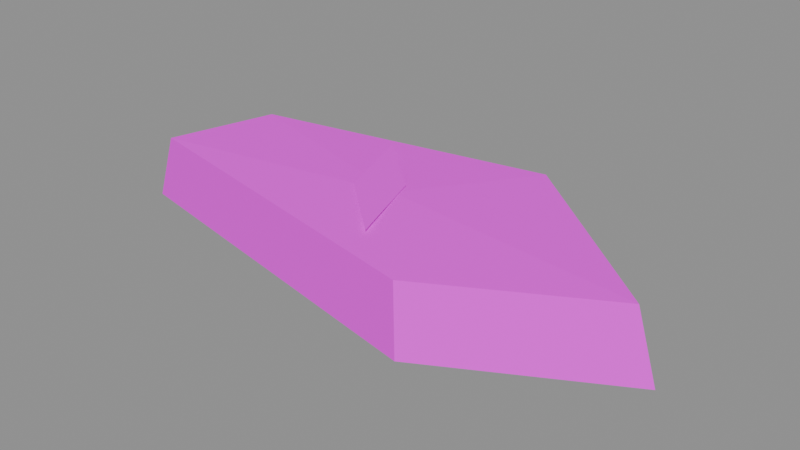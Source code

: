 # Source: SM_Arena_Slab_C.blend  (saved by Blender 5.2.45; exported with 4.5.12 LTS)
import bpy
from mathutils import Matrix  # noqa: F401  (used for matrix-valued properties, if any)

bpy.ops.wm.read_factory_settings(use_empty=True)
scene = bpy.context.scene
scene.name = 'SM_Arena_Slab_C'

# ---- collections
col_sm_arena_slab_c = bpy.data.collections.new('SM_Arena_Slab_C'); scene.collection.children.link(col_sm_arena_slab_c)

# ---- images (referenced by path relative to the original .blend; pixels are not part of the script)
import os
ASSET_DIR = os.environ.get("B2B_ASSET_DIR", "")  # directory of the original .blend (textures are referenced by path, not embedded)
HERE = os.path.dirname(os.path.abspath(__file__))  # packed textures are extracted next to this script under _unpacked/

def load_image(name, relpath, width, height, colorspace="sRGB"):
    """Load a texture the original file referenced (path relative to the .blend, or extracted next to this script)."""
    p = next((c for c in (os.path.join(HERE, relpath), os.path.join(ASSET_DIR, relpath)) if relpath and os.path.exists(c)), "")
    if p:
        img = bpy.data.images.load(p, check_existing=True)
        img.name = name
    else:  # same state as the original file: an image datablock whose file is absent (Cycles renders it pink)
        img = bpy.data.images.new(name, width, height)
        img.source = "FILE"
        img.filepath = "//" + (relpath or name)
    img.colorspace_settings.name = colorspace
    return img
img_t_palette = load_image('T_Palette', 'T_Palette.png', 1024, 1024, 'sRGB')

# ---- materials (node trees are filled in below, after node groups)
mat_m_palette = bpy.data.materials.new('M_Palette')

# ---- material node trees
mat_m_palette.use_nodes = True; mat_m_palette.node_tree.nodes.clear()
_N = mat_m_palette.node_tree.nodes; _L = mat_m_palette.node_tree.links
n0 = _N.new('ShaderNodeOutputMaterial'); n0.name = 'Material Output'; n0.location = (0, 0)
n1 = _N.new('ShaderNodeBsdfPrincipled'); n1.name = 'Principled BSDF'; n1.location = (0, 0)
n1.inputs[2].default_value = 1.0
n1.inputs[10].default_value = 0.005
n2 = _N.new('ShaderNodeTexImage'); n2.name = 'Image Texture'; n2.location = (0, 0)
n2.image = img_t_palette
n2.interpolation = 'Closest'
_L.new(n2.outputs[0], n1.inputs[0])
_L.new(n1.outputs[0], n0.inputs[0])
n0.is_active_output = True

# ---- meshes
me_sm_arena_slab_c = bpy.data.meshes.new('SM_Arena_Slab_C')
me_sm_arena_slab_c.from_pydata([(0.5863, -0.05785, 0.02), (0.2051, 0.2606, 0.02), (-0.4398, 0.1435, 0.02), (-0.505, -0.08858, 0.02), (0.2411, -0.2473, 0.02), (0.6332, -0.06248, -0.12), (0.2215, 0.2814, -0.12), (-0.475, 0.1549, -0.12), (-0.5454, -0.09567, -0.12), (0.2604, -0.2671, -0.12), (0.03953, -0.009094, 0.03), (-0.105, 0.1608, 0.032), (-0.04187, -0.02733, 0.032), (0.105, -0.1608, 0.032), (0.04187, 0.02733, 0.032)], [], [(0, 1, 10), (6, 0, 5), (1, 2, 10), (6, 2, 1), (2, 3, 10), (7, 3, 2), (3, 4, 10), (9, 3, 8), (4, 0, 10), (9, 0, 4), (6, 9, 7), (12, 14, 11), (6, 1, 0), (6, 7, 2), (7, 8, 3), (9, 4, 3), (9, 5, 0), (5, 9, 6), (9, 8, 7), (12, 13, 14)])
_uv = me_sm_arena_slab_c.uv_layers.new(name='UVMap')
_uv.uv.foreach_set('vector', [0.1562, 0.8438, 0.1562, 0.8438, 0.1562, 0.8438, 0.2812, 0.8438, 0.2812, 0.8438, 0.2812, 0.8438, 0.1562, 0.8438, 0.1562, 0.8438, 0.1562, 0.8438, 0.2812, 0.8438, 0.2812, 0.8438, 0.2812, 0.8438, 0.2812, 0.8438, 0.2812, 0.8438, 0.2812, 0.8438, 0.2812, 0.8438, 0.2812, 0.8438, 0.2812, 0.8438, 0.1562, 0.8438, 0.1562, 0.8438, 0.1562, 0.8438, 0.2812, 0.8438, 0.2812, 0.8438, 0.2812, 0.8438, 0.2812, 0.8438, 0.2812, 0.8438, 0.2812, 0.8438, 0.2812, 0.8438, 0.2812, 0.8438, 0.2812, 0.8438, 0.2812, 0.8438, 0.2812, 0.8438, 0.2812, 0.8438, 0.2812, 0.8438, 0.2812, 0.8438, 0.2812, 0.8438, 0.2812, 0.8438, 0.2812, 0.8438, 0.2812, 0.8438, 0.2812, 0.8438, 0.2812, 0.8438, 0.2812, 0.8438, 0.2812, 0.8438, 0.2812, 0.8438, 0.2812, 0.8438, 0.2812, 0.8438, 0.2812, 0.8438, 0.2812, 0.8438, 0.2812, 0.8438, 0.2812, 0.8438, 0.2812, 0.8438, 0.2812, 0.8438, 0.2812, 0.8438, 0.2812, 0.8438, 0.2812, 0.8438, 0.2812, 0.8438, 0.2812, 0.8438, 0.2812, 0.8438, 0.2812, 0.8438, 0.2812, 0.8438])
me_sm_arena_slab_c.materials.append(mat_m_palette)
me_sm_arena_slab_c.update()

# ---- objects
ob_sm_arena_slab_c = bpy.data.objects.new('SM_Arena_Slab_C', me_sm_arena_slab_c)

# ---- transforms, parenting, visibility, modifiers, constraints
ob_sm_arena_slab_c.location = (0.0, 0.0, 0.0)

# ---- collection membership
col_sm_arena_slab_c.objects.link(ob_sm_arena_slab_c)

# ---- scene / render settings (as saved in the file)
scene.frame_start = 1; scene.frame_end = 250; scene.frame_set(1)
scene.render.engine = 'BLENDER_EEVEE_NEXT'
scene.render.image_settings.exr_codec = 'NONE'
scene.render.use_bake_clear = False
scene.render.bake_margin = 0
scene.render.bake_bias = 0.0
scene.render.bake_samples = 0
scene.render.simplify_subdivision_render = 0
scene.render.simplify_child_particles_render = 0.0
scene.render.compositor_device = 'GPU'
scene.eevee.use_volume_custom_range = False
scene.eevee.gtao_distance = 0.0
scene.eevee.use_fast_gi = False
scene.eevee.fast_gi_thickness_near = 0.1
scene.eevee.fast_gi_thickness_far = 0.0
scene.eevee.ray_tracing_options.screen_trace_thickness = 0.1
bpy.context.view_layer.update()

# ---- added for rendering (the .blend has no active camera and no usable light): camera, sun + grey world if the file has none
cam_auto = bpy.data.cameras.new('AutoCamera')
cam_auto.lens = 50.0
cam_auto.sensor_width = 36.0
cam_auto.clip_end = 1000.0
ob_auto_camera = bpy.data.objects.new('AutoCamera', cam_auto)
scene.collection.objects.link(ob_auto_camera)
ob_auto_camera.location = (1.25491, -1.44602, 0.924772)
ob_auto_camera.rotation_euler = (1.09748, -7.21219e-08, 0.694738)
scene.camera = ob_auto_camera
light_auto_sun = bpy.data.lights.new('AutoSun', 'SUN')
light_auto_sun.energy = 3.0
light_auto_sun.angle = 0.0523599
ob_auto_sun = bpy.data.objects.new('AutoSun', light_auto_sun)
scene.collection.objects.link(ob_auto_sun)
ob_auto_sun.rotation_euler = (0.872665, 0.174533, 0.523599)
if scene.world is None:
    world_auto = bpy.data.worlds.new('AutoWorld')
    world_auto.color = (0.3, 0.3, 0.3)
    scene.world = world_auto
bpy.context.view_layer.update()
